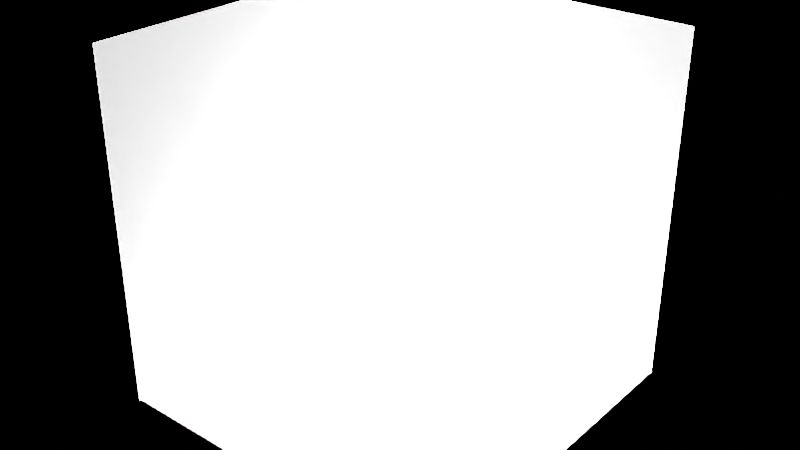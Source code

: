 # Source: light_box.blend  (saved by Blender 2.93.20; exported with 4.5.12 LTS)
import bpy
from mathutils import Matrix  # noqa: F401  (used for matrix-valued properties, if any)

bpy.ops.wm.read_factory_settings(use_empty=True)
scene = bpy.context.scene
scene.name = 'Scene'

# ---- collections
col_collection = bpy.data.collections.new('Collection'); scene.collection.children.link(col_collection)

# ---- materials (node trees are filled in below, after node groups)
mat_material_001 = bpy.data.materials.new('Material.001')

# ---- material node trees
mat_material_001.use_nodes = True; mat_material_001.node_tree.nodes.clear()
_N = mat_material_001.node_tree.nodes; _L = mat_material_001.node_tree.links
n0 = _N.new('ShaderNodeBsdfPrincipled'); n0.name = 'Principled BSDF'; n0.location = (10, 300)
n0.distribution = 'GGX'
n0.subsurface_method = 'BURLEY'
n0.inputs[3].default_value = 1.45
n0.inputs[28].default_value = 0.4
n1 = _N.new('ShaderNodeOutputMaterial'); n1.name = 'Material Output'; n1.location = (300, 300)
_L.new(n0.outputs[0], n1.inputs[0])
n1.is_active_output = True

# ---- world
world_world = bpy.data.worlds.new('World'); scene.world = world_world
world_world.color = (0.0, 0.0, 0.0)
world_world.use_sun_shadow = False
world_world.sun_shadow_jitter_overblur = 0.0

# ---- meshes
me_plane = bpy.data.meshes.new('Plane')
me_plane.from_pydata([(-1.0, -1.0, 0.0), (1.0, -1.0, 0.0), (-1.0, 1.0, 0.0), (1.0, 1.0, 0.0)], [], [(0, 1, 3, 2)])
_uv = me_plane.uv_layers.new(name='UVMap')
_uv.uv.foreach_set('vector', [0.0, 0.0, 1.0, 0.0, 1.0, 1.0, 0.0, 1.0])
me_plane.materials.append(mat_material_001)
me_plane.use_remesh_fix_poles = True
me_plane.use_remesh_preserve_attributes = False
me_plane.update()
me_plane_001 = bpy.data.meshes.new('Plane.001')
me_plane_001.from_pydata([(-1.0, -1.0, 0.0), (1.0, -1.0, 0.0), (-1.0, 1.0, 0.0), (1.0, 1.0, 0.0)], [], [(0, 1, 3, 2)])
_uv = me_plane_001.uv_layers.new(name='UVMap')
_uv.uv.foreach_set('vector', [0.0, 0.0, 1.0, 0.0, 1.0, 1.0, 0.0, 1.0])
me_plane_001.materials.append(mat_material_001)
me_plane_001.use_remesh_fix_poles = True
me_plane_001.use_remesh_preserve_attributes = False
me_plane_001.update()
me_plane_002 = bpy.data.meshes.new('Plane.002')
me_plane_002.from_pydata([(-1.0, -1.0, 0.0), (1.0, -1.0, 0.0), (-1.0, 1.0, 0.0), (1.0, 1.0, 0.0)], [], [(0, 1, 3, 2)])
_uv = me_plane_002.uv_layers.new(name='UVMap')
_uv.uv.foreach_set('vector', [0.0, 0.0, 1.0, 0.0, 1.0, 1.0, 0.0, 1.0])
me_plane_002.materials.append(mat_material_001)
me_plane_002.use_remesh_fix_poles = True
me_plane_002.use_remesh_preserve_attributes = False
me_plane_002.update()

# ---- objects
ob_plane = bpy.data.objects.new('Plane', me_plane)
ob_plane_001 = bpy.data.objects.new('Plane.001', me_plane_001)
ob_plane_002 = bpy.data.objects.new('Plane.002', me_plane_002)

# ---- transforms, parenting, visibility, modifiers, constraints
ob_plane.location = (-0.9823, 0.0, -3.656)
ob_plane.scale = (3.324, 3.324, 1.0)
ob_plane_001.location = (-0.9914, 3.303, -0.3975)
ob_plane_001.rotation_euler = (1.571, 0.0, 0.0)
ob_plane_001.scale = (3.324, 3.324, 1.0)
ob_plane_002.location = (-4.281, 0.0, -0.3975)
ob_plane_002.rotation_euler = (0.0, 1.571, 0.0)
ob_plane_002.scale = (3.324, 3.324, 1.0)

# ---- collection membership
col_collection.objects.link(ob_plane)
col_collection.objects.link(ob_plane_001)
col_collection.objects.link(ob_plane_002)

# ---- scene / render settings (as saved in the file)
scene.frame_start = 1; scene.frame_end = 250; scene.frame_set(1)
scene.render.engine = 'CYCLES'
scene.render.image_settings.quality = 100
scene.render.film_transparent = True
scene.cycles.use_denoising = False
scene.cycles.samples = 128
scene.cycles.sampling_pattern = 'TABULATED_SOBOL'
scene.cycles.use_adaptive_sampling = False
scene.cycles.use_light_tree = False
scene.cycles.filter_width = 0.01
scene.view_settings.view_transform = 'Raw'
bpy.context.view_layer.update()

# ---- added for rendering (the .blend has no active camera and no usable light): camera, sun
cam_auto = bpy.data.cameras.new('AutoCamera')
cam_auto.lens = 50.0
cam_auto.sensor_width = 36.0
cam_auto.clip_end = 1000.0
ob_auto_camera = bpy.data.objects.new('AutoCamera', cam_auto)
scene.collection.objects.link(ob_auto_camera)
ob_auto_camera.location = (9.6722, -12.7908, 8.12968)
ob_auto_camera.rotation_euler = (1.09748, -7.21219e-08, 0.694738)
scene.camera = ob_auto_camera
light_auto_sun = bpy.data.lights.new('AutoSun', 'SUN')
light_auto_sun.energy = 3.0
light_auto_sun.angle = 0.0523599
ob_auto_sun = bpy.data.objects.new('AutoSun', light_auto_sun)
scene.collection.objects.link(ob_auto_sun)
ob_auto_sun.rotation_euler = (0.872665, 0.174533, 0.523599)
bpy.context.view_layer.update()
